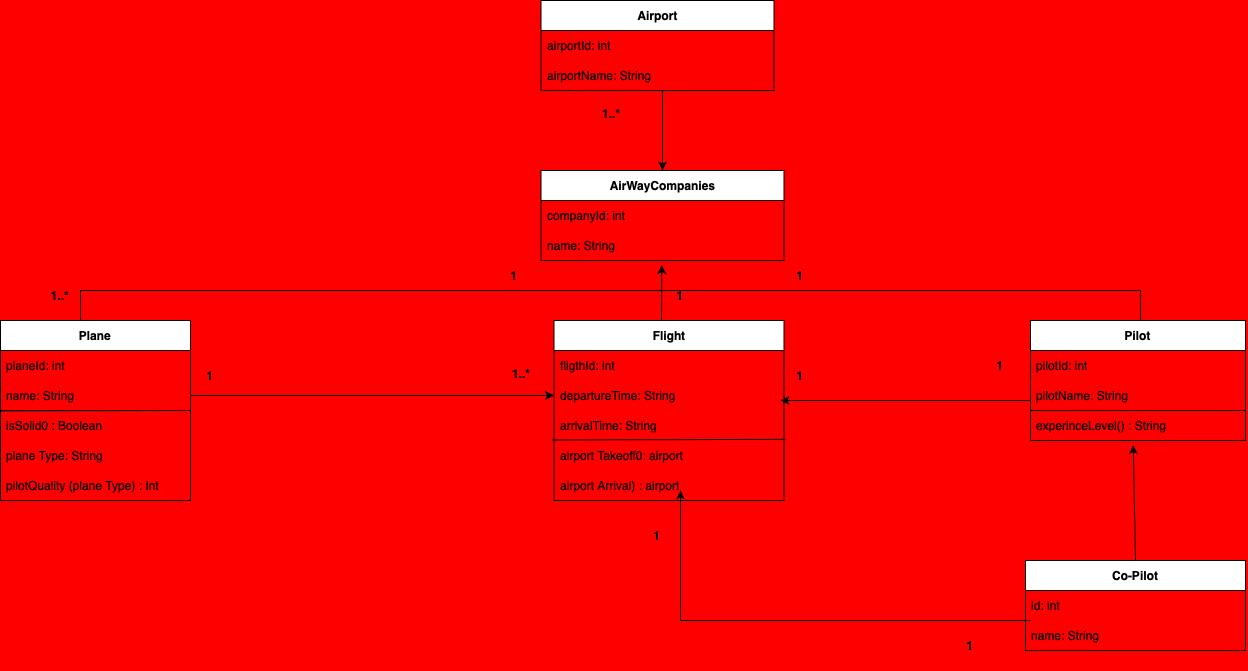

The diagram above was exported from draw.io. Its source (the exported page's mxGraphModel, read from the mxfile embedded in the PNG):
<mxGraphModel dx="1688" dy="534" grid="1" gridSize="10" guides="1" tooltips="1" connect="1" arrows="1" fold="1" page="1" pageScale="1" pageWidth="850" pageHeight="1100" background="#FF0000" math="0" shadow="0">
  <root>
    <mxCell id="0" />
    <mxCell id="1" parent="0" />
    <mxCell id="SiJ6wE0e8ZLLobgeJzMy-1" value="&lt;b style=&quot;background-color: rgb(255, 255, 255);&quot;&gt;Airport&lt;/b&gt;" style="swimlane;fontStyle=0;childLayout=stackLayout;horizontal=1;startSize=30;horizontalStack=0;resizeParent=1;resizeParentMax=0;resizeLast=0;collapsible=1;marginBottom=0;whiteSpace=wrap;html=1;fontColor=#000000;" parent="1" vertex="1">
      <mxGeometry x="300.5" y="50" width="233" height="90" as="geometry" />
    </mxCell>
    <mxCell id="SiJ6wE0e8ZLLobgeJzMy-2" value="airportId: int" style="text;strokeColor=none;fillColor=none;align=left;verticalAlign=middle;spacingLeft=4;spacingRight=4;overflow=hidden;points=[[0,0.5],[1,0.5]];portConstraint=eastwest;rotatable=0;whiteSpace=wrap;html=1;fontColor=#000000;" parent="SiJ6wE0e8ZLLobgeJzMy-1" vertex="1">
      <mxGeometry y="30" width="233" height="30" as="geometry" />
    </mxCell>
    <mxCell id="SiJ6wE0e8ZLLobgeJzMy-3" value="airportName: String" style="text;strokeColor=none;fillColor=none;align=left;verticalAlign=middle;spacingLeft=4;spacingRight=4;overflow=hidden;points=[[0,0.5],[1,0.5]];portConstraint=eastwest;rotatable=0;whiteSpace=wrap;html=1;fontColor=#000000;" parent="SiJ6wE0e8ZLLobgeJzMy-1" vertex="1">
      <mxGeometry y="60" width="233" height="30" as="geometry" />
    </mxCell>
    <mxCell id="SiJ6wE0e8ZLLobgeJzMy-4" value="&lt;b style=&quot;background-color: rgb(255, 255, 255);&quot;&gt;AirWayCompanies&lt;/b&gt;" style="swimlane;fontStyle=0;childLayout=stackLayout;horizontal=1;startSize=30;horizontalStack=0;resizeParent=1;resizeParentMax=0;resizeLast=0;collapsible=1;marginBottom=0;whiteSpace=wrap;html=1;fontColor=#000000;" parent="1" vertex="1">
      <mxGeometry x="300.5" y="220" width="243" height="90" as="geometry" />
    </mxCell>
    <mxCell id="SiJ6wE0e8ZLLobgeJzMy-5" value="companyId: int" style="text;strokeColor=none;fillColor=none;align=left;verticalAlign=middle;spacingLeft=4;spacingRight=4;overflow=hidden;points=[[0,0.5],[1,0.5]];portConstraint=eastwest;rotatable=0;whiteSpace=wrap;html=1;fontColor=#000000;" parent="SiJ6wE0e8ZLLobgeJzMy-4" vertex="1">
      <mxGeometry y="30" width="243" height="30" as="geometry" />
    </mxCell>
    <mxCell id="SiJ6wE0e8ZLLobgeJzMy-6" value="name: String" style="text;strokeColor=none;fillColor=none;align=left;verticalAlign=middle;spacingLeft=4;spacingRight=4;overflow=hidden;points=[[0,0.5],[1,0.5]];portConstraint=eastwest;rotatable=0;whiteSpace=wrap;html=1;fontColor=#000000;" parent="SiJ6wE0e8ZLLobgeJzMy-4" vertex="1">
      <mxGeometry y="60" width="243" height="30" as="geometry" />
    </mxCell>
    <mxCell id="SiJ6wE0e8ZLLobgeJzMy-7" value="&lt;b style=&quot;background-color: rgb(255, 255, 255);&quot;&gt;Plane&lt;/b&gt;" style="swimlane;fontStyle=0;childLayout=stackLayout;horizontal=1;startSize=30;horizontalStack=0;resizeParent=1;resizeParentMax=0;resizeLast=0;collapsible=1;marginBottom=0;whiteSpace=wrap;html=1;fontColor=#000000;" parent="1" vertex="1">
      <mxGeometry x="-240" y="370" width="190" height="180" as="geometry" />
    </mxCell>
    <mxCell id="SiJ6wE0e8ZLLobgeJzMy-8" value="planeId: int" style="text;strokeColor=none;fillColor=none;align=left;verticalAlign=middle;spacingLeft=4;spacingRight=4;overflow=hidden;points=[[0,0.5],[1,0.5]];portConstraint=eastwest;rotatable=0;whiteSpace=wrap;html=1;fontColor=#000000;" parent="SiJ6wE0e8ZLLobgeJzMy-7" vertex="1">
      <mxGeometry y="30" width="190" height="30" as="geometry" />
    </mxCell>
    <mxCell id="SiJ6wE0e8ZLLobgeJzMy-9" value="name: String" style="text;strokeColor=none;fillColor=none;align=left;verticalAlign=middle;spacingLeft=4;spacingRight=4;overflow=hidden;points=[[0,0.5],[1,0.5]];portConstraint=eastwest;rotatable=0;whiteSpace=wrap;html=1;fontColor=#000000;" parent="SiJ6wE0e8ZLLobgeJzMy-7" vertex="1">
      <mxGeometry y="60" width="190" height="30" as="geometry" />
    </mxCell>
    <mxCell id="SiJ6wE0e8ZLLobgeJzMy-10" value="" style="endArrow=none;html=1;rounded=0;fontColor=#000000;" parent="SiJ6wE0e8ZLLobgeJzMy-7" edge="1">
      <mxGeometry width="50" height="50" relative="1" as="geometry">
        <mxPoint y="89.99999999999994" as="sourcePoint" />
        <mxPoint x="140" y="89.99999999999994" as="targetPoint" />
      </mxGeometry>
    </mxCell>
    <mxCell id="SiJ6wE0e8ZLLobgeJzMy-11" value="isSolid0 : Boolean" style="text;strokeColor=none;fillColor=none;align=left;verticalAlign=middle;spacingLeft=4;spacingRight=4;overflow=hidden;points=[[0,0.5],[1,0.5]];portConstraint=eastwest;rotatable=0;whiteSpace=wrap;html=1;fontColor=#000000;" parent="SiJ6wE0e8ZLLobgeJzMy-7" vertex="1">
      <mxGeometry y="90" width="190" height="30" as="geometry" />
    </mxCell>
    <mxCell id="SiJ6wE0e8ZLLobgeJzMy-12" value="plane Type: String" style="text;strokeColor=none;fillColor=none;align=left;verticalAlign=middle;spacingLeft=4;spacingRight=4;overflow=hidden;points=[[0,0.5],[1,0.5]];portConstraint=eastwest;rotatable=0;whiteSpace=wrap;html=1;fontColor=#000000;" parent="SiJ6wE0e8ZLLobgeJzMy-7" vertex="1">
      <mxGeometry y="120" width="190" height="30" as="geometry" />
    </mxCell>
    <mxCell id="SiJ6wE0e8ZLLobgeJzMy-13" value="pilotQuality (plane Type) : Int" style="text;strokeColor=none;fillColor=none;align=left;verticalAlign=middle;spacingLeft=4;spacingRight=4;overflow=hidden;points=[[0,0.5],[1,0.5]];portConstraint=eastwest;rotatable=0;whiteSpace=wrap;html=1;fontColor=#000000;" parent="SiJ6wE0e8ZLLobgeJzMy-7" vertex="1">
      <mxGeometry y="150" width="190" height="30" as="geometry" />
    </mxCell>
    <mxCell id="SiJ6wE0e8ZLLobgeJzMy-14" value="" style="endArrow=none;html=1;rounded=0;exitX=-0.002;exitY=0.011;exitDx=0;exitDy=0;exitPerimeter=0;" parent="SiJ6wE0e8ZLLobgeJzMy-7" source="SiJ6wE0e8ZLLobgeJzMy-11" edge="1">
      <mxGeometry width="50" height="50" relative="1" as="geometry">
        <mxPoint x="130" y="170" as="sourcePoint" />
        <mxPoint x="190" y="90" as="targetPoint" />
      </mxGeometry>
    </mxCell>
    <mxCell id="SiJ6wE0e8ZLLobgeJzMy-15" value="&lt;b&gt;&lt;span style=&quot;background-color: rgb(255, 255, 255);&quot;&gt;Flight&lt;/span&gt;&lt;br&gt;&lt;/b&gt;" style="swimlane;fontStyle=0;childLayout=stackLayout;horizontal=1;startSize=30;horizontalStack=0;resizeParent=1;resizeParentMax=0;resizeLast=0;collapsible=1;marginBottom=0;whiteSpace=wrap;html=1;fontColor=#000000;" parent="1" vertex="1">
      <mxGeometry x="313.5" y="370" width="230" height="180" as="geometry" />
    </mxCell>
    <mxCell id="SiJ6wE0e8ZLLobgeJzMy-16" value="fligthId: int" style="text;strokeColor=none;fillColor=none;align=left;verticalAlign=middle;spacingLeft=4;spacingRight=4;overflow=hidden;points=[[0,0.5],[1,0.5]];portConstraint=eastwest;rotatable=0;whiteSpace=wrap;html=1;fontColor=#000000;" parent="SiJ6wE0e8ZLLobgeJzMy-15" vertex="1">
      <mxGeometry y="30" width="230" height="30" as="geometry" />
    </mxCell>
    <mxCell id="SiJ6wE0e8ZLLobgeJzMy-17" value="departureTime: String" style="text;strokeColor=none;fillColor=none;align=left;verticalAlign=middle;spacingLeft=4;spacingRight=4;overflow=hidden;points=[[0,0.5],[1,0.5]];portConstraint=eastwest;rotatable=0;whiteSpace=wrap;html=1;fontColor=#000000;" parent="SiJ6wE0e8ZLLobgeJzMy-15" vertex="1">
      <mxGeometry y="60" width="230" height="30" as="geometry" />
    </mxCell>
    <mxCell id="SiJ6wE0e8ZLLobgeJzMy-18" value="arrivalTime: String" style="text;strokeColor=none;fillColor=none;align=left;verticalAlign=middle;spacingLeft=4;spacingRight=4;overflow=hidden;points=[[0,0.5],[1,0.5]];portConstraint=eastwest;rotatable=0;whiteSpace=wrap;html=1;fontColor=#000000;" parent="SiJ6wE0e8ZLLobgeJzMy-15" vertex="1">
      <mxGeometry y="90" width="230" height="30" as="geometry" />
    </mxCell>
    <mxCell id="SiJ6wE0e8ZLLobgeJzMy-19" value="airport Takeoff0: airport" style="text;strokeColor=none;fillColor=none;align=left;verticalAlign=middle;spacingLeft=4;spacingRight=4;overflow=hidden;points=[[0,0.5],[1,0.5]];portConstraint=eastwest;rotatable=0;whiteSpace=wrap;html=1;fontColor=#000000;" parent="SiJ6wE0e8ZLLobgeJzMy-15" vertex="1">
      <mxGeometry y="120" width="230" height="30" as="geometry" />
    </mxCell>
    <mxCell id="SiJ6wE0e8ZLLobgeJzMy-20" value="airport Arrival) : airport" style="text;strokeColor=none;fillColor=none;align=left;verticalAlign=middle;spacingLeft=4;spacingRight=4;overflow=hidden;points=[[0,0.5],[1,0.5]];portConstraint=eastwest;rotatable=0;whiteSpace=wrap;html=1;fontColor=#000000;" parent="SiJ6wE0e8ZLLobgeJzMy-15" vertex="1">
      <mxGeometry y="150" width="230" height="30" as="geometry" />
    </mxCell>
    <mxCell id="SiJ6wE0e8ZLLobgeJzMy-21" value="" style="endArrow=none;html=1;rounded=0;entryX=1.007;entryY=-0.039;entryDx=0;entryDy=0;entryPerimeter=0;exitX=-0.009;exitY=-0.016;exitDx=0;exitDy=0;exitPerimeter=0;" parent="SiJ6wE0e8ZLLobgeJzMy-15" source="SiJ6wE0e8ZLLobgeJzMy-19" target="SiJ6wE0e8ZLLobgeJzMy-19" edge="1">
      <mxGeometry width="50" height="50" relative="1" as="geometry">
        <mxPoint x="180" y="110" as="sourcePoint" />
        <mxPoint x="230" y="60" as="targetPoint" />
      </mxGeometry>
    </mxCell>
    <mxCell id="SiJ6wE0e8ZLLobgeJzMy-22" value="&lt;b style=&quot;background-color: rgb(255, 255, 255);&quot;&gt;Pilot&lt;br&gt;&lt;/b&gt;" style="swimlane;fontStyle=0;childLayout=stackLayout;horizontal=1;startSize=30;horizontalStack=0;resizeParent=1;resizeParentMax=0;resizeLast=0;collapsible=1;marginBottom=0;whiteSpace=wrap;html=1;fontColor=#000000;" parent="1" vertex="1">
      <mxGeometry x="790" y="370" width="215" height="120" as="geometry" />
    </mxCell>
    <mxCell id="SiJ6wE0e8ZLLobgeJzMy-23" value="pilotId: int" style="text;strokeColor=none;fillColor=none;align=left;verticalAlign=middle;spacingLeft=4;spacingRight=4;overflow=hidden;points=[[0,0.5],[1,0.5]];portConstraint=eastwest;rotatable=0;whiteSpace=wrap;html=1;fontColor=#000000;" parent="SiJ6wE0e8ZLLobgeJzMy-22" vertex="1">
      <mxGeometry y="30" width="215" height="30" as="geometry" />
    </mxCell>
    <mxCell id="SiJ6wE0e8ZLLobgeJzMy-24" value="pilotName: String" style="text;strokeColor=none;fillColor=none;align=left;verticalAlign=middle;spacingLeft=4;spacingRight=4;overflow=hidden;points=[[0,0.5],[1,0.5]];portConstraint=eastwest;rotatable=0;whiteSpace=wrap;html=1;fontColor=#000000;" parent="SiJ6wE0e8ZLLobgeJzMy-22" vertex="1">
      <mxGeometry y="60" width="215" height="30" as="geometry" />
    </mxCell>
    <mxCell id="SiJ6wE0e8ZLLobgeJzMy-25" value="experinceLevel() : String" style="text;strokeColor=none;fillColor=none;align=left;verticalAlign=middle;spacingLeft=4;spacingRight=4;overflow=hidden;points=[[0,0.5],[1,0.5]];portConstraint=eastwest;rotatable=0;whiteSpace=wrap;html=1;fontColor=#000000;" parent="SiJ6wE0e8ZLLobgeJzMy-22" vertex="1">
      <mxGeometry y="90" width="215" height="30" as="geometry" />
    </mxCell>
    <mxCell id="SiJ6wE0e8ZLLobgeJzMy-26" value="" style="endArrow=none;html=1;rounded=0;exitX=0.001;exitY=0;exitDx=0;exitDy=0;exitPerimeter=0;" parent="SiJ6wE0e8ZLLobgeJzMy-22" source="SiJ6wE0e8ZLLobgeJzMy-25" edge="1">
      <mxGeometry width="50" height="50" relative="1" as="geometry">
        <mxPoint x="85" y="80" as="sourcePoint" />
        <mxPoint x="215" y="90" as="targetPoint" />
      </mxGeometry>
    </mxCell>
    <mxCell id="SiJ6wE0e8ZLLobgeJzMy-27" value="&lt;b style=&quot;background-color: rgb(255, 255, 255);&quot;&gt;Co-Pilot&lt;br&gt;&lt;/b&gt;" style="swimlane;fontStyle=0;childLayout=stackLayout;horizontal=1;startSize=30;horizontalStack=0;resizeParent=1;resizeParentMax=0;resizeLast=0;collapsible=1;marginBottom=0;whiteSpace=wrap;html=1;fontColor=#000000;" parent="1" vertex="1">
      <mxGeometry x="785" y="610" width="220" height="90" as="geometry" />
    </mxCell>
    <mxCell id="SiJ6wE0e8ZLLobgeJzMy-28" value="id: int" style="text;strokeColor=none;fillColor=none;align=left;verticalAlign=middle;spacingLeft=4;spacingRight=4;overflow=hidden;points=[[0,0.5],[1,0.5]];portConstraint=eastwest;rotatable=0;whiteSpace=wrap;html=1;fontColor=#000000;" parent="SiJ6wE0e8ZLLobgeJzMy-27" vertex="1">
      <mxGeometry y="30" width="220" height="30" as="geometry" />
    </mxCell>
    <mxCell id="SiJ6wE0e8ZLLobgeJzMy-29" value="name: String" style="text;strokeColor=none;fillColor=none;align=left;verticalAlign=middle;spacingLeft=4;spacingRight=4;overflow=hidden;points=[[0,0.5],[1,0.5]];portConstraint=eastwest;rotatable=0;whiteSpace=wrap;html=1;fontColor=#000000;" parent="SiJ6wE0e8ZLLobgeJzMy-27" vertex="1">
      <mxGeometry y="60" width="220" height="30" as="geometry" />
    </mxCell>
    <mxCell id="SiJ6wE0e8ZLLobgeJzMy-30" value="" style="endArrow=classic;html=1;rounded=0;entryX=0.5;entryY=0;entryDx=0;entryDy=0;" parent="1" target="SiJ6wE0e8ZLLobgeJzMy-4" edge="1">
      <mxGeometry width="50" height="50" relative="1" as="geometry">
        <mxPoint x="422" y="140" as="sourcePoint" />
        <mxPoint x="490" y="270" as="targetPoint" />
      </mxGeometry>
    </mxCell>
    <mxCell id="SiJ6wE0e8ZLLobgeJzMy-31" value="" style="endArrow=none;html=1;rounded=0;" parent="1" edge="1">
      <mxGeometry width="50" height="50" relative="1" as="geometry">
        <mxPoint x="-160" y="340" as="sourcePoint" />
        <mxPoint x="900" y="340" as="targetPoint" />
      </mxGeometry>
    </mxCell>
    <mxCell id="SiJ6wE0e8ZLLobgeJzMy-32" value="" style="endArrow=none;html=1;rounded=0;" parent="1" edge="1">
      <mxGeometry width="50" height="50" relative="1" as="geometry">
        <mxPoint x="-160" y="370" as="sourcePoint" />
        <mxPoint x="-160" y="340" as="targetPoint" />
      </mxGeometry>
    </mxCell>
    <mxCell id="SiJ6wE0e8ZLLobgeJzMy-33" value="" style="endArrow=none;html=1;rounded=0;" parent="1" edge="1">
      <mxGeometry width="50" height="50" relative="1" as="geometry">
        <mxPoint x="900" y="370" as="sourcePoint" />
        <mxPoint x="900" y="340" as="targetPoint" />
      </mxGeometry>
    </mxCell>
    <mxCell id="SiJ6wE0e8ZLLobgeJzMy-34" value="" style="endArrow=classic;html=1;rounded=0;entryX=0.497;entryY=1.152;entryDx=0;entryDy=0;entryPerimeter=0;" parent="1" target="SiJ6wE0e8ZLLobgeJzMy-6" edge="1">
      <mxGeometry width="50" height="50" relative="1" as="geometry">
        <mxPoint x="421" y="370" as="sourcePoint" />
        <mxPoint x="440" y="450" as="targetPoint" />
      </mxGeometry>
    </mxCell>
    <mxCell id="SiJ6wE0e8ZLLobgeJzMy-35" value="" style="endArrow=classic;html=1;rounded=0;entryX=0.478;entryY=1.152;entryDx=0;entryDy=0;entryPerimeter=0;exitX=0.5;exitY=0;exitDx=0;exitDy=0;" parent="1" source="SiJ6wE0e8ZLLobgeJzMy-27" target="SiJ6wE0e8ZLLobgeJzMy-25" edge="1">
      <mxGeometry width="50" height="50" relative="1" as="geometry">
        <mxPoint x="390" y="590" as="sourcePoint" />
        <mxPoint x="440" y="540" as="targetPoint" />
      </mxGeometry>
    </mxCell>
    <mxCell id="SiJ6wE0e8ZLLobgeJzMy-36" value="" style="endArrow=classic;html=1;rounded=0;" parent="1" edge="1">
      <mxGeometry width="50" height="50" relative="1" as="geometry">
        <mxPoint x="440" y="670" as="sourcePoint" />
        <mxPoint x="440" y="540" as="targetPoint" />
      </mxGeometry>
    </mxCell>
    <mxCell id="SiJ6wE0e8ZLLobgeJzMy-37" value="" style="endArrow=none;html=1;rounded=0;exitX=0.023;exitY=0;exitDx=0;exitDy=0;exitPerimeter=0;" parent="1" source="SiJ6wE0e8ZLLobgeJzMy-29" edge="1">
      <mxGeometry width="50" height="50" relative="1" as="geometry">
        <mxPoint x="390" y="590" as="sourcePoint" />
        <mxPoint x="440" y="670" as="targetPoint" />
      </mxGeometry>
    </mxCell>
    <mxCell id="SiJ6wE0e8ZLLobgeJzMy-38" value="&lt;b&gt;1&lt;/b&gt;" style="text;html=1;strokeColor=none;fillColor=none;align=center;verticalAlign=middle;whiteSpace=wrap;rounded=0;" parent="1" vertex="1">
      <mxGeometry x="690" y="670" width="80" height="50" as="geometry" />
    </mxCell>
    <mxCell id="SiJ6wE0e8ZLLobgeJzMy-39" value="&lt;b&gt;1&lt;/b&gt;" style="text;html=1;strokeColor=none;fillColor=none;align=center;verticalAlign=middle;whiteSpace=wrap;rounded=0;" parent="1" vertex="1">
      <mxGeometry x="377" y="560" width="80" height="50" as="geometry" />
    </mxCell>
    <mxCell id="SiJ6wE0e8ZLLobgeJzMy-40" value="&lt;b&gt;1&lt;/b&gt;" style="text;html=1;strokeColor=none;fillColor=none;align=center;verticalAlign=middle;whiteSpace=wrap;rounded=0;" parent="1" vertex="1">
      <mxGeometry x="-70" y="400" width="80" height="50" as="geometry" />
    </mxCell>
    <mxCell id="SiJ6wE0e8ZLLobgeJzMy-41" value="&lt;b&gt;1&lt;/b&gt;" style="text;html=1;strokeColor=none;fillColor=none;align=center;verticalAlign=middle;whiteSpace=wrap;rounded=0;" parent="1" vertex="1">
      <mxGeometry x="720" y="390" width="80" height="50" as="geometry" />
    </mxCell>
    <mxCell id="SiJ6wE0e8ZLLobgeJzMy-42" value="&lt;b&gt;1&lt;/b&gt;" style="text;html=1;strokeColor=none;fillColor=none;align=center;verticalAlign=middle;whiteSpace=wrap;rounded=0;" parent="1" vertex="1">
      <mxGeometry x="520" y="400" width="80" height="50" as="geometry" />
    </mxCell>
    <mxCell id="SiJ6wE0e8ZLLobgeJzMy-43" value="" style="endArrow=classic;html=1;rounded=0;entryX=0.25;entryY=1;entryDx=0;entryDy=0;" parent="1" target="SiJ6wE0e8ZLLobgeJzMy-42" edge="1">
      <mxGeometry width="50" height="50" relative="1" as="geometry">
        <mxPoint x="790" y="450" as="sourcePoint" />
        <mxPoint x="450" y="500" as="targetPoint" />
      </mxGeometry>
    </mxCell>
    <mxCell id="SiJ6wE0e8ZLLobgeJzMy-44" value="&lt;b&gt;1&lt;/b&gt;" style="text;html=1;strokeColor=none;fillColor=none;align=center;verticalAlign=middle;whiteSpace=wrap;rounded=0;" parent="1" vertex="1">
      <mxGeometry x="233.5" y="300" width="80" height="50" as="geometry" />
    </mxCell>
    <mxCell id="SiJ6wE0e8ZLLobgeJzMy-45" value="&lt;b&gt;1&lt;/b&gt;" style="text;html=1;strokeColor=none;fillColor=none;align=center;verticalAlign=middle;whiteSpace=wrap;rounded=0;" parent="1" vertex="1">
      <mxGeometry x="400" y="320" width="80" height="50" as="geometry" />
    </mxCell>
    <mxCell id="SiJ6wE0e8ZLLobgeJzMy-46" value="&lt;b&gt;1&lt;/b&gt;" style="text;html=1;strokeColor=none;fillColor=none;align=center;verticalAlign=middle;whiteSpace=wrap;rounded=0;" parent="1" vertex="1">
      <mxGeometry x="520" y="300" width="80" height="50" as="geometry" />
    </mxCell>
    <mxCell id="SiJ6wE0e8ZLLobgeJzMy-47" value="&lt;b&gt;1..*&lt;/b&gt;" style="text;html=1;strokeColor=none;fillColor=none;align=center;verticalAlign=middle;whiteSpace=wrap;rounded=0;" parent="1" vertex="1">
      <mxGeometry x="-210" y="330" width="60" height="30" as="geometry" />
    </mxCell>
    <mxCell id="SiJ6wE0e8ZLLobgeJzMy-48" value="&lt;b style=&quot;border-color: var(--border-color); caret-color: rgb(0, 0, 0); color: rgb(0, 0, 0); font-family: Helvetica; font-size: 12px; font-style: normal; font-variant-caps: normal; letter-spacing: normal; text-align: center; text-indent: 0px; text-transform: none; word-spacing: 0px; -webkit-text-stroke-width: 0px; text-decoration: none;&quot;&gt;1..*&lt;/b&gt;" style="text;whiteSpace=wrap;html=1;" parent="1" vertex="1">
      <mxGeometry x="360" y="150" width="50" height="40" as="geometry" />
    </mxCell>
    <mxCell id="SiJ6wE0e8ZLLobgeJzMy-49" value="" style="endArrow=classic;html=1;rounded=0;entryX=0;entryY=0.5;entryDx=0;entryDy=0;" parent="1" target="SiJ6wE0e8ZLLobgeJzMy-17" edge="1">
      <mxGeometry width="50" height="50" relative="1" as="geometry">
        <mxPoint x="-50" y="445" as="sourcePoint" />
        <mxPoint x="450" y="440" as="targetPoint" />
      </mxGeometry>
    </mxCell>
    <mxCell id="SiJ6wE0e8ZLLobgeJzMy-50" value="&lt;b style=&quot;border-color: var(--border-color); caret-color: rgb(0, 0, 0); color: rgb(0, 0, 0); font-family: Helvetica; font-size: 12px; font-style: normal; font-variant-caps: normal; letter-spacing: normal; text-align: center; text-indent: 0px; text-transform: none; word-spacing: 0px; -webkit-text-stroke-width: 0px; text-decoration: none;&quot;&gt;1..*&lt;/b&gt;" style="text;whiteSpace=wrap;html=1;" parent="1" vertex="1">
      <mxGeometry x="270" y="410" width="50" height="40" as="geometry" />
    </mxCell>
  </root>
</mxGraphModel>